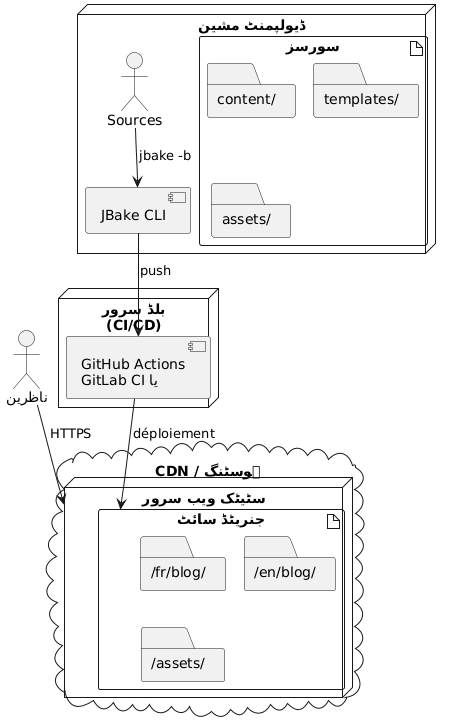

The diagram above was rendered by PlantUML. Its source (embedded in the PNG):
@startuml
node "ڈیولپمنٹ مشین" {
  artifact "سورسز" {
    folder "content/"
    folder "templates/"
    folder "assets/"
  }

  component "JBake CLI" as jbake

  Sources --> jbake : jbake -b
}

node "بلڈ سرور\n(CI/CD)" {
  component "GitHub Actions\nیا GitLab CI" as ci

  jbake --> ci : push
}

cloud "CDN / ہوسٹنگ" {
  node "سٹیٹک ویب سرور" {
    artifact "جنریٹڈ سائٹ" {
      folder "/fr/blog/"
      folder "/en/blog/"
      folder "/assets/"
    }
  }
}

ci --> "جنریٹڈ سائٹ" : déploiement

actor "ناظرین" as users

users --> "سٹیٹک ویب سرور" : HTTPS
@enduml